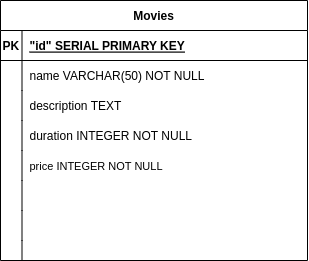

The diagram above was exported from draw.io. Its source (the exported page's mxGraphModel, read from the mxfile embedded in the PNG):
<mxGraphModel dx="586" dy="313" grid="0" gridSize="10" guides="1" tooltips="1" connect="1" arrows="1" fold="1" page="1" pageScale="1" pageWidth="850" pageHeight="1100" background="#FFFFFF" math="0" shadow="0" extFonts="Permanent Marker^https://fonts.googleapis.com/css?family=Permanent+Marker">
  <root>
    <mxCell id="0" />
    <mxCell id="1" parent="0" />
    <mxCell id="C-vyLk0tnHw3VtMMgP7b-2" value="Movies" style="shape=table;startSize=30;container=1;collapsible=1;childLayout=tableLayout;fixedRows=1;rowLines=0;fontStyle=1;align=center;resizeLast=1;" parent="1" vertex="1">
      <mxGeometry x="450" y="119" width="307" height="260" as="geometry" />
    </mxCell>
    <mxCell id="C-vyLk0tnHw3VtMMgP7b-3" value="" style="shape=partialRectangle;collapsible=0;dropTarget=0;pointerEvents=0;fillColor=none;points=[[0,0.5],[1,0.5]];portConstraint=eastwest;top=0;left=0;right=0;bottom=1;" parent="C-vyLk0tnHw3VtMMgP7b-2" vertex="1">
      <mxGeometry y="30" width="307" height="30" as="geometry" />
    </mxCell>
    <mxCell id="C-vyLk0tnHw3VtMMgP7b-4" value="PK" style="shape=partialRectangle;overflow=hidden;connectable=0;fillColor=none;top=0;left=0;bottom=0;right=0;fontStyle=1;" parent="C-vyLk0tnHw3VtMMgP7b-3" vertex="1">
      <mxGeometry width="21.5" height="30" as="geometry">
        <mxRectangle width="21.5" height="30" as="alternateBounds" />
      </mxGeometry>
    </mxCell>
    <mxCell id="C-vyLk0tnHw3VtMMgP7b-5" value="&quot;id&quot; SERIAL PRIMARY KEY" style="shape=partialRectangle;overflow=hidden;connectable=0;fillColor=none;top=0;left=0;bottom=0;right=0;align=left;spacingLeft=6;fontStyle=5;" parent="C-vyLk0tnHw3VtMMgP7b-3" vertex="1">
      <mxGeometry x="21.5" width="285.5" height="30" as="geometry">
        <mxRectangle width="285.5" height="30" as="alternateBounds" />
      </mxGeometry>
    </mxCell>
    <mxCell id="C-vyLk0tnHw3VtMMgP7b-6" value="" style="shape=partialRectangle;collapsible=0;dropTarget=0;pointerEvents=0;fillColor=none;points=[[0,0.5],[1,0.5]];portConstraint=eastwest;top=0;left=0;right=0;bottom=0;" parent="C-vyLk0tnHw3VtMMgP7b-2" vertex="1">
      <mxGeometry y="60" width="307" height="30" as="geometry" />
    </mxCell>
    <mxCell id="C-vyLk0tnHw3VtMMgP7b-7" value="" style="shape=partialRectangle;overflow=hidden;connectable=0;fillColor=none;top=0;left=0;bottom=0;right=0;" parent="C-vyLk0tnHw3VtMMgP7b-6" vertex="1">
      <mxGeometry width="21.5" height="30" as="geometry">
        <mxRectangle width="21.5" height="30" as="alternateBounds" />
      </mxGeometry>
    </mxCell>
    <mxCell id="C-vyLk0tnHw3VtMMgP7b-8" value="name VARCHAR(50) NOT NULL" style="shape=partialRectangle;overflow=hidden;connectable=0;fillColor=none;top=0;left=0;bottom=0;right=0;align=left;spacingLeft=6;" parent="C-vyLk0tnHw3VtMMgP7b-6" vertex="1">
      <mxGeometry x="21.5" width="285.5" height="30" as="geometry">
        <mxRectangle width="285.5" height="30" as="alternateBounds" />
      </mxGeometry>
    </mxCell>
    <mxCell id="C-vyLk0tnHw3VtMMgP7b-9" value="" style="shape=partialRectangle;collapsible=0;dropTarget=0;pointerEvents=0;fillColor=none;points=[[0,0.5],[1,0.5]];portConstraint=eastwest;top=0;left=0;right=0;bottom=0;" parent="C-vyLk0tnHw3VtMMgP7b-2" vertex="1">
      <mxGeometry y="90" width="307" height="30" as="geometry" />
    </mxCell>
    <mxCell id="C-vyLk0tnHw3VtMMgP7b-10" value="" style="shape=partialRectangle;overflow=hidden;connectable=0;fillColor=none;top=0;left=0;bottom=0;right=0;" parent="C-vyLk0tnHw3VtMMgP7b-9" vertex="1">
      <mxGeometry width="21.5" height="30" as="geometry">
        <mxRectangle width="21.5" height="30" as="alternateBounds" />
      </mxGeometry>
    </mxCell>
    <mxCell id="C-vyLk0tnHw3VtMMgP7b-11" value="description TEXT" style="shape=partialRectangle;overflow=hidden;connectable=0;fillColor=none;top=0;left=0;bottom=0;right=0;align=left;spacingLeft=6;" parent="C-vyLk0tnHw3VtMMgP7b-9" vertex="1">
      <mxGeometry x="21.5" width="285.5" height="30" as="geometry">
        <mxRectangle width="285.5" height="30" as="alternateBounds" />
      </mxGeometry>
    </mxCell>
    <mxCell id="SEKfWM9946wPxSXT3Q9f-27" style="shape=partialRectangle;collapsible=0;dropTarget=0;pointerEvents=0;fillColor=none;points=[[0,0.5],[1,0.5]];portConstraint=eastwest;top=0;left=0;right=0;bottom=0;" parent="C-vyLk0tnHw3VtMMgP7b-2" vertex="1">
      <mxGeometry y="120" width="307" height="30" as="geometry" />
    </mxCell>
    <mxCell id="SEKfWM9946wPxSXT3Q9f-28" style="shape=partialRectangle;overflow=hidden;connectable=0;fillColor=none;top=0;left=0;bottom=0;right=0;" parent="SEKfWM9946wPxSXT3Q9f-27" vertex="1">
      <mxGeometry width="21.5" height="30" as="geometry">
        <mxRectangle width="21.5" height="30" as="alternateBounds" />
      </mxGeometry>
    </mxCell>
    <mxCell id="SEKfWM9946wPxSXT3Q9f-29" value="duration INTEGER NOT NULL" style="shape=partialRectangle;overflow=hidden;connectable=0;fillColor=none;top=0;left=0;bottom=0;right=0;align=left;spacingLeft=6;" parent="SEKfWM9946wPxSXT3Q9f-27" vertex="1">
      <mxGeometry x="21.5" width="285.5" height="30" as="geometry">
        <mxRectangle width="285.5" height="30" as="alternateBounds" />
      </mxGeometry>
    </mxCell>
    <mxCell id="SEKfWM9946wPxSXT3Q9f-30" style="shape=partialRectangle;collapsible=0;dropTarget=0;pointerEvents=0;fillColor=none;points=[[0,0.5],[1,0.5]];portConstraint=eastwest;top=0;left=0;right=0;bottom=0;" parent="C-vyLk0tnHw3VtMMgP7b-2" vertex="1">
      <mxGeometry y="150" width="307" height="30" as="geometry" />
    </mxCell>
    <mxCell id="SEKfWM9946wPxSXT3Q9f-31" style="shape=partialRectangle;overflow=hidden;connectable=0;fillColor=none;top=0;left=0;bottom=0;right=0;" parent="SEKfWM9946wPxSXT3Q9f-30" vertex="1">
      <mxGeometry width="21.5" height="30" as="geometry">
        <mxRectangle width="21.5" height="30" as="alternateBounds" />
      </mxGeometry>
    </mxCell>
    <mxCell id="SEKfWM9946wPxSXT3Q9f-32" value="price INTEGER NOT NULL" style="shape=partialRectangle;overflow=hidden;connectable=0;fillColor=none;top=0;left=0;bottom=0;right=0;align=left;spacingLeft=6;fontSize=11;" parent="SEKfWM9946wPxSXT3Q9f-30" vertex="1">
      <mxGeometry x="21.5" width="285.5" height="30" as="geometry">
        <mxRectangle width="285.5" height="30" as="alternateBounds" />
      </mxGeometry>
    </mxCell>
    <mxCell id="SEKfWM9946wPxSXT3Q9f-36" style="shape=partialRectangle;collapsible=0;dropTarget=0;pointerEvents=0;fillColor=none;points=[[0,0.5],[1,0.5]];portConstraint=eastwest;top=0;left=0;right=0;bottom=0;" parent="C-vyLk0tnHw3VtMMgP7b-2" vertex="1">
      <mxGeometry y="180" width="307" height="30" as="geometry" />
    </mxCell>
    <mxCell id="SEKfWM9946wPxSXT3Q9f-37" style="shape=partialRectangle;overflow=hidden;connectable=0;fillColor=none;top=0;left=0;bottom=0;right=0;" parent="SEKfWM9946wPxSXT3Q9f-36" vertex="1">
      <mxGeometry width="21.5" height="30" as="geometry">
        <mxRectangle width="21.5" height="30" as="alternateBounds" />
      </mxGeometry>
    </mxCell>
    <mxCell id="SEKfWM9946wPxSXT3Q9f-38" value="" style="shape=partialRectangle;overflow=hidden;connectable=0;fillColor=none;top=0;left=0;bottom=0;right=0;align=left;spacingLeft=6;" parent="SEKfWM9946wPxSXT3Q9f-36" vertex="1">
      <mxGeometry x="21.5" width="285.5" height="30" as="geometry">
        <mxRectangle width="285.5" height="30" as="alternateBounds" />
      </mxGeometry>
    </mxCell>
    <mxCell id="SEKfWM9946wPxSXT3Q9f-33" style="shape=partialRectangle;collapsible=0;dropTarget=0;pointerEvents=0;fillColor=none;points=[[0,0.5],[1,0.5]];portConstraint=eastwest;top=0;left=0;right=0;bottom=0;" parent="C-vyLk0tnHw3VtMMgP7b-2" vertex="1">
      <mxGeometry y="210" width="307" height="30" as="geometry" />
    </mxCell>
    <mxCell id="SEKfWM9946wPxSXT3Q9f-34" style="shape=partialRectangle;overflow=hidden;connectable=0;fillColor=none;top=0;left=0;bottom=0;right=0;" parent="SEKfWM9946wPxSXT3Q9f-33" vertex="1">
      <mxGeometry width="21.5" height="30" as="geometry">
        <mxRectangle width="21.5" height="30" as="alternateBounds" />
      </mxGeometry>
    </mxCell>
    <mxCell id="SEKfWM9946wPxSXT3Q9f-35" value="" style="shape=partialRectangle;overflow=hidden;connectable=0;fillColor=none;top=0;left=0;bottom=0;right=0;align=left;spacingLeft=6;" parent="SEKfWM9946wPxSXT3Q9f-33" vertex="1">
      <mxGeometry x="21.5" width="285.5" height="30" as="geometry">
        <mxRectangle width="285.5" height="30" as="alternateBounds" />
      </mxGeometry>
    </mxCell>
    <mxCell id="SEKfWM9946wPxSXT3Q9f-45" style="shape=partialRectangle;collapsible=0;dropTarget=0;pointerEvents=0;fillColor=none;points=[[0,0.5],[1,0.5]];portConstraint=eastwest;top=0;left=0;right=0;bottom=0;" parent="C-vyLk0tnHw3VtMMgP7b-2" vertex="1">
      <mxGeometry y="240" width="307" height="20" as="geometry" />
    </mxCell>
    <mxCell id="SEKfWM9946wPxSXT3Q9f-46" value="" style="shape=partialRectangle;overflow=hidden;connectable=0;fillColor=none;top=0;left=0;bottom=0;right=0;" parent="SEKfWM9946wPxSXT3Q9f-45" vertex="1">
      <mxGeometry width="21.5" height="20" as="geometry">
        <mxRectangle width="21.5" height="20" as="alternateBounds" />
      </mxGeometry>
    </mxCell>
    <mxCell id="SEKfWM9946wPxSXT3Q9f-47" value="" style="shape=partialRectangle;overflow=hidden;connectable=0;fillColor=none;top=0;left=0;bottom=0;right=0;align=left;spacingLeft=6;" parent="SEKfWM9946wPxSXT3Q9f-45" vertex="1">
      <mxGeometry x="21.5" width="285.5" height="20" as="geometry">
        <mxRectangle width="285.5" height="20" as="alternateBounds" />
      </mxGeometry>
    </mxCell>
  </root>
</mxGraphModel>